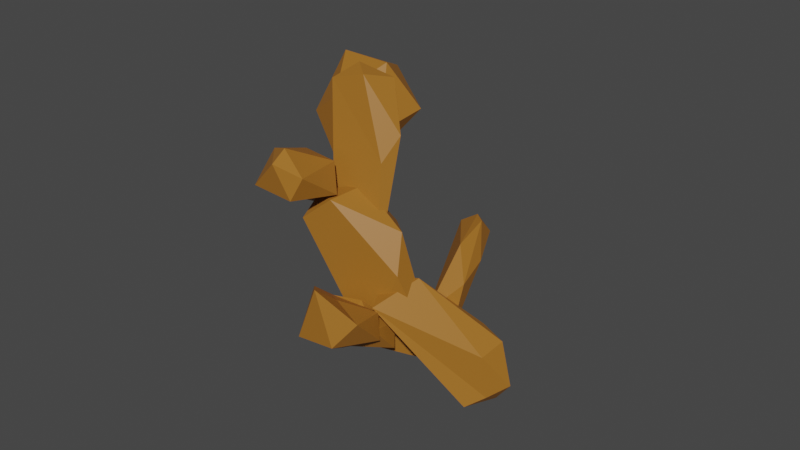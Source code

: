 # Source: ginger_whole.blend  (saved by Blender 3.1.7; exported with 4.5.12 LTS)
import bpy
from mathutils import Matrix  # noqa: F401  (used for matrix-valued properties, if any)

bpy.ops.wm.read_factory_settings(use_empty=True)
scene = bpy.context.scene
scene.name = 'Scene'

# ---- collections
col_collection = bpy.data.collections.new('Collection'); scene.collection.children.link(col_collection)

# ---- materials (node trees are filled in below, after node groups)
mat_ginger = bpy.data.materials.new('Ginger')
mat_ginger.use_transparent_shadow = False

# ---- material node trees
mat_ginger.use_nodes = True; mat_ginger.node_tree.nodes.clear()
_N = mat_ginger.node_tree.nodes; _L = mat_ginger.node_tree.links
n0 = _N.new('ShaderNodeBsdfPrincipled'); n0.name = 'Principled BSDF'; n0.location = (10, 300)
n0.distribution = 'GGX'
n0.subsurface_method = 'RANDOM_WALK_SKIN'
n0.inputs[0].default_value = (0.3672, 0.1447, 0.01752, 1.0)
n0.inputs[3].default_value = 1.45
n0.inputs[27].default_value = (0.0, 0.0, 0.0, 1.0)
n0.inputs[28].default_value = 1.0
n1 = _N.new('ShaderNodeOutputMaterial'); n1.name = 'Material Output'; n1.location = (300, 300)
_L.new(n0.outputs[0], n1.inputs[0])
n1.is_active_output = True

# ---- world
world_world = bpy.data.worlds.new('World'); scene.world = world_world
world_world.use_nodes = True; world_world.node_tree.nodes.clear()
_N = world_world.node_tree.nodes; _L = world_world.node_tree.links
n0 = _N.new('ShaderNodeOutputWorld'); n0.name = 'World Output'; n0.location = (300, 300)
n1 = _N.new('ShaderNodeBackground'); n1.name = 'Background'; n1.location = (10, 300)
n1.inputs[0].default_value = (0.05088, 0.05088, 0.05088, 1.0)
_L.new(n1.outputs[0], n0.inputs[0])
n0.is_active_output = True
world_world.color = (0.05088, 0.05088, 0.05088)
world_world.use_sun_shadow = False
world_world.sun_shadow_jitter_overblur = 0.0

# ---- meshes
me_icosphere_027 = bpy.data.meshes.new('Icosphere.027')
me_icosphere_027.from_pydata([(-1.352, -0.5833, -2.944), (1.867, 3.076, 0.5953), (0.9808, -2.168, 1.892), (1.261, -1.821, 2.366), (0.8382, 3.763, 0.157), (0.3168, 3.669, 0.1566), (3.539, 3.206, 3.25), (3.854, 2.332, 2.919), (1.803, -0.9194, 1.871), (-1.87, -4.799, -1.582), (1.409, -0.7228, 2.035), (0.9026, -1.741, 2.06), (0.8629, 2.193, -0.2225), (3.227, 1.076, 2.463), (1.325, -2.142, 1.669), (-1.158, -4.966, -1.044), (3.305, 1.782, 1.905), (1.095, 0.08509, 2.079), (0.5956, -1.57, 1.998), (3.622, 3.154, 2.64), (1.505, -1.159, 1.143), (1.869, 2.844, -0.1317), (2.084, -0.04667, 1.346), (3.345, 2.552, 3.541), (-0.223, -3.461, -0.8678), (1.446, 0.51, 0.4969), (-0.7962, -3.315, -0.4921), (1.353, 2.045, -0.3722), (-1.58, -1.317, -0.8105), (3.418, 3.831, 2.327), (-1.841, -4.518, -1.064), (-1.356, -4.584, -1.822), (2.971, 3.436, 3.165), (1.207, 3.896, -0.3041), (2.621, 0.9398, 2.246), (-0.5596, -0.7936, -2.689), (0.5541, 3.961, -0.7188), (0.867, -0.6722, -0.2941), (-2.407, -4.072, -1.024), (-2.103, -3.848, -1.853), (0.18, 2.682, -0.4308), (-0.1706, -2.308, -1.011), (0.1966, -0.6782, 0.1961), (1.755, 3.483, -1.469), (-1.517, -1.171, -2.679), (0.8377, 3.985, -1.559), (0.4782, 2.246, -1.598), (0.9407, 2.286, -1.171), (-2.232, -3.218, -1.295), (-0.4899, -0.3751, -1.544), (1.923, 2.315, -1.343), (-2.143, -0.7831, -2.307), (1.093, 1.922, -2.315), (2.377, 2.999, 1.862), (-3.09, -2.184, -0.6782), (-0.08923, 1.642, 1.936), (-1.955, 0.6288, -2.446), (-1.561, 0.4334, -0.4205), (-1.034, 0.8305, -1.418), (-2.431, -1.634, -0.1533), (-0.6493, 0.1457, -2.548), (1.355, 0.6931, -0.1718), (-1.133, -2.301, -0.09855), (1.047, 3.79, 0.7453), (-1.064, -1.486, -1.46), (-1.905, -5.144, -0.6728), (-2.026, -1.189, -1.473), (-3.285, -4.619, -0.6538), (-1.702, 0.5316, -1.232), (-3.24, -3.673, 0.3795), (-1.273, 0.2105, -1.637), (-2.149, -3.545, 0.4374), (-0.4833, -0.6291, -1.43), (-1.065, -4.336, 0.343), (-2.407, -5.101, 0.317), (-0.9441, -0.6096, -1.066), (-0.5478, -0.5532, -1.339), (-1.112, -0.3397, -0.7877), (-1.137, -0.2956, -0.7438), (-1.293, -0.0271, -0.6108), (-1.387, 0.1284, -0.7559), (-1.379, 0.3162, -0.7676), (-1.221, 0.1929, -1.069), (-0.7386, -0.353, -1.429), (-1.1, 0.04657, -1.301), (-1.116, -0.6328, -0.9466), (-1.121, -0.5575, -0.9013), (-1.05, -0.4391, -0.8901), (-1.075, -0.3983, -0.8481), (-1.137, -0.6365, -0.9531), (-1.503, -1.509, -0.8057), (-2.027, -3.194, -1.214), (-1.006, -2.69, -0.4396), (-1.232, -2.112, -0.4018), (-1.513, -1.464, -0.7044), (-1.301, -1.932, -0.3659), (-1.514, -1.465, -0.7033), (-1.491, -1.842, -0.367), (-0.9213, -3.328, -0.5353), (-2.174, -3.563, -1.183), (-1.684, -3.897, -0.8932), (-1.247, -3.804, -0.7333), (-2.077, -4.134, -0.999), (-2.377, -3.999, -1.002), (-2.373, -3.973, -1.012), (-1.12, -0.3208, -0.5714), (-1.118, -0.3094, -0.5612), (-1.043, -0.2328, -0.4297), (-1.106, -0.3458, -0.6575), (-0.7713, -0.8792, -0.8984), (-0.1272, -0.9307, -0.187), (-0.03737, -0.9142, -0.2136), (0.2679, -0.8898, -0.3831), (0.2245, -0.9364, -0.466), (0.1734, -0.8452, -0.5961), (-0.2713, -0.9691, -0.7762), (-0.5246, -1.054, -0.8637), (-0.2447, -0.5666, -0.06651), (-0.6549, 0.1693, 0.2265), (-0.6617, 0.177, 0.2276), (-0.6422, 0.1599, 0.2288), (1.397, 0.6168, 0.4629), (1.432, 0.7485, 0.3619), (2.326, 2.876, 1.79), (2.32, 2.87, 1.749), (1.591, 1.226, 0.2984), (1.328, 0.6111, 0.5091), (1.223, 1.053, 0.9803), (2.28, 2.835, 1.788), (1.516, 2.166, 1.636), (1.166, 1.188, 1.098), (1.403, 1.222, 0.09382), (1.282, 1.426, 0.04535), (2.224, 2.787, 1.611), (1.232, 1.93, 0.1945), (1.02, 1.745, 0.01486), (1.483, 2.157, -0.1922), (1.443, 2.122, -0.1931), (1.427, 2.108, -0.2016), (1.462, 2.104, -0.228), (1.487, 2.161, -0.1981), (1.425, 2.107, -0.2442), (1.431, 2.112, -0.2714), (2.158, 0.7696, 1.55), (2.142, 0.7645, 1.533), (2.157, 0.7699, 1.555), (1.533, 1.081, 1.329), (1.536, 1.125, 1.39), (2.118, 1.026, 1.849), (1.656, 0.8771, 1.188), (1.898, 0.7567, 1.276), (2.018, 1.63, 1.918), (1.554, 1.202, 1.425), (2.123, 1.101, 1.873), (2.074, 1.414, 1.911), (0.7181, 3.367, 0.5984), (0.8919, 3.557, 0.7603), (0.8889, 3.587, 0.6747), (0.3678, 2.825, 0.03967), (0.4311, 2.968, 0.3389), (0.9228, 3.614, 0.6165), (1.193, 2.326, 0.3116), (1.381, 2.344, 0.5228), (1.454, 2.366, 0.61), (1.306, 3.395, 0.8655), (1.069, 3.563, 0.678), (1.459, 2.379, 0.621), (0.6594, 2.497, 0.08294), (0.3684, 2.732, 0.007476), (0.9928, 3.613, 0.654), (1.722, 2.943, -0.1), (1.514, 3.409, -0.2242), (1.392, 3.603, -0.256), (1.173, 3.694, -0.1798), (1.792, 2.724, -0.1412), (1.689, 2.542, -0.1573), (1.369, 2.402, -0.142), (1.17, 3.697, -0.1841), (0.7604, 3.737, -0.4435), (0.2587, 2.768, -0.4054), (0.2653, 2.743, -0.3887), (0.5977, 3.739, -0.579), (0.6447, 3.747, -0.5437), (0.3115, 2.622, -0.4066), (0.2679, 2.66, -0.4098), (1.069, 2.286, -0.2642), (1.039, 2.287, -0.273), (1.394, 3.633, -0.3526), (0.2571, 2.644, -0.4772), (0.9283, 2.335, -0.3481)], [], [(0, 35, 44), (35, 0, 60), (0, 44, 51), (0, 51, 56), (0, 56, 60), (72, 35, 60), (64, 44, 35), (66, 51, 44), (68, 56, 51), (70, 60, 56), (64, 35, 72), (66, 44, 64), (66, 68, 51), (68, 70, 56), (70, 72, 60), (85, 64, 72, 76, 75, 87), (77, 78, 86, 88), (89, 86, 78, 79, 66, 64, 85), (80, 81, 68, 66, 79), (70, 68, 81, 82), (83, 76, 72, 70, 82, 84), (48, 28, 90, 91), (28, 94, 90), (62, 92, 93, 95), (54, 28, 48), (59, 28, 54), (96, 94, 28, 59, 62, 95, 97), (92, 62, 73, 98), (48, 91, 99), (100, 101, 65, 102), (54, 48, 67), (59, 54, 69), (59, 71, 62), (101, 98, 73, 65), (103, 102, 65, 67, 48, 99, 104), (54, 67, 69), (59, 69, 71), (62, 71, 73), (74, 65, 73), (67, 65, 74), (69, 67, 74), (71, 69, 74), (73, 71, 74), (122, 121, 37, 61, 125), (53, 123, 124), (106, 107, 55, 57, 105), (49, 83, 84, 58), (108, 105, 57, 80, 79, 78, 77), (77, 88, 108), (109, 87, 75), (112, 113, 37, 42, 110, 111), (126, 127, 42, 37, 121), (123, 53, 128), (81, 80, 57, 58, 84, 82), (49, 61, 37), (63, 55, 53), (55, 63, 157, 156, 155, 57), (115, 116, 49, 37, 113, 114), (117, 110, 42), (76, 83, 49, 116, 109, 75), (120, 117, 42, 55, 107, 119, 118), (129, 128, 53, 55, 42, 127, 130), (58, 61, 49), (57, 155, 159, 158, 58), (160, 157, 63), (61, 132, 131, 125), (164, 165, 63, 53, 124, 133, 134, 161, 162, 163, 166), (134, 135, 132, 61, 58, 158, 168, 167, 161), (169, 160, 63, 165), (170, 21, 171), (33, 173, 172), (137, 136, 21, 170, 174, 175, 176), (177, 173, 33, 36, 178), (182, 178, 36, 40, 180, 179, 181), (180, 40, 183, 184), (185, 186, 138, 137, 176), (140, 139, 50, 21, 136), (171, 21, 43, 33, 172, 187), (36, 33, 45), (40, 36, 46), (40, 47, 141, 138, 186, 189, 188, 183), (21, 50, 43), (33, 43, 45), (36, 45, 46), (40, 46, 47), (141, 47, 50, 139, 142), (50, 52, 43), (45, 43, 52), (46, 45, 52), (47, 46, 52), (47, 52, 50), (113, 112, 24, 41, 114), (102, 103, 38, 30, 100), (119, 97, 95, 93, 118), (39, 31, 9), (38, 9, 30), (30, 9, 15), (26, 15, 24), (26, 24, 112, 111), (38, 39, 9), (24, 31, 41), (103, 104, 38), (107, 106, 96, 97, 119), (15, 31, 24), (30, 15, 26), (9, 31, 15), (101, 100, 30, 26, 120, 118, 93, 92, 98), (117, 120, 26, 111, 110), (39, 41, 31), (108, 88, 86, 89, 39, 38, 104, 99, 91, 90, 94, 96, 106, 105), (41, 115, 114), (116, 115, 41, 39, 89, 85, 87, 109), (143, 144, 25, 13, 34, 145), (139, 140, 29, 19, 27, 142), (32, 23, 6), (29, 6, 19), (19, 6, 7), (13, 16, 7), (13, 25, 16), (29, 32, 6), (34, 13, 23), (25, 126, 121, 122), (135, 27, 131, 132), (141, 142, 27, 135, 134, 133, 29, 140, 136, 137, 138), (23, 13, 7), (16, 19, 7), (6, 23, 7), (16, 27, 19), (125, 131, 27, 16, 25, 122), (32, 34, 23), (128, 129, 32, 29, 133, 124, 123), (146, 147, 130, 127, 126, 25, 144, 150, 149), (145, 34, 148), (153, 148, 34, 32, 129, 130, 147, 152, 151, 154), (148, 153, 8, 22, 143, 145), (17, 18, 11), (20, 14, 2), (18, 2, 11), (11, 2, 3), (8, 10, 3), (153, 154, 10, 8), (18, 20, 2), (22, 8, 14), (17, 151, 152), (147, 146, 18, 17, 152), (14, 8, 3), (10, 11, 3), (2, 14, 3), (17, 11, 10), (151, 17, 10, 154), (20, 22, 14), (18, 146, 149, 20), (22, 150, 144, 143), (22, 20, 149, 150), (1, 4, 169, 165, 164), (166, 1, 164), (169, 4, 5, 156, 157, 160), (5, 159, 155, 156), (174, 1, 166, 163, 175), (4, 1, 187, 172, 173, 177), (5, 4, 182, 181), (180, 184, 168, 158, 159, 5, 179), (167, 12, 162, 161), (1, 174, 170, 171, 187), (182, 4, 177, 178), (181, 179, 5), (188, 12, 167, 168, 184, 183), (175, 163, 162, 12, 185, 176), (12, 188, 189), (186, 185, 12, 189)])
_uv = me_icosphere_027.uv_layers.new(name='UVMap')
_uv.uv.foreach_set('vector', [0.1818, 0.0, 0.2727, 0.1575, 0.09091, 0.1575, 0.2727, 0.1575, 0.3636, 0.0, 0.4545, 0.1575, 0.9091, 0.0, 1.0, 0.1575, 0.8182, 0.1575, 0.7273, 0.0, 0.8182, 0.1575, 0.6364, 0.1575, 0.5455, 0.0, 0.6364, 0.1575, 0.4545, 0.1575, 0.3636, 0.3149, 0.2727, 0.1575, 0.4545, 0.1575, 0.1818, 0.3149, 0.09091, 0.1575, 0.2727, 0.1575, 0.9091, 0.3149, 0.8182, 0.1575, 1.0, 0.1575, 0.7273, 0.3149, 0.6364, 0.1575, 0.8182, 0.1575, 0.5455, 0.3149, 0.4545, 0.1575, 0.6364, 0.1575, 0.1818, 0.3149, 0.2727, 0.1575, 0.3636, 0.3149, 0.0, 0.3149, 0.09091, 0.1575, 0.1818, 0.3149, 0.9091, 0.3149, 0.7273, 0.3149, 0.8182, 0.1575, 0.7273, 0.3149, 0.5455, 0.3149, 0.6364, 0.1575, 0.5455, 0.3149, 0.3636, 0.3149, 0.4545, 0.1575, 0.2285, 0.3959, 0.1818, 0.3149, 0.3636, 0.3149, 0.355, 0.3298, 0.2668, 0.3758, 0.2558, 0.4042, 0.2494, 0.4207, 0.247, 0.4278, 0.2327, 0.403, 0.2532, 0.411, 0.1317, 0.3949, 0.131, 0.403, 0.1166, 0.4278, 0.07748, 0.4491, 0.0, 0.3149, 0.1818, 0.3149, 0.1351, 0.3959, 0.8044, 0.4171, 0.782, 0.4098, 0.7273, 0.3149, 0.9091, 0.3149, 0.8316, 0.4491, 0.5455, 0.3149, 0.7273, 0.3149, 0.6725, 0.4098, 0.5893, 0.3909, 0.4185, 0.3243, 0.3722, 0.3298, 0.3636, 0.3149, 0.5455, 0.3149, 0.5016, 0.3909, 0.4889, 0.3548, 0.09091, 0.1575, 0.1818, 0.0, 0.1918, 0.01729, 0.1186, 0.1575, 0.3636, 0.0, 0.3772, 0.02346, 0.3537, 0.01729, 0.4545, 0.1575, 0.3617, 0.1575, 0.4026, 0.1106, 0.4204, 0.09833, 0.8182, 0.1575, 0.9091, 0.0, 1.0, 0.1575, 0.6364, 0.1575, 0.7273, 0.0, 0.8182, 0.1575, 0.532, 0.02373, 0.5319, 0.02346, 0.5455, 0.0, 0.6364, 0.1575, 0.4545, 0.1575, 0.4887, 0.09833, 0.515, 0.0999, 0.3617, 0.1575, 0.4545, 0.1575, 0.3636, 0.3149, 0.2917, 0.1903, 0.09091, 0.1575, 0.1186, 0.1575, 0.1072, 0.1857, 0.1826, 0.217, 0.2403, 0.2136, 0.1818, 0.3149, 0.1342, 0.2324, 0.8182, 0.1575, 1.0, 0.1575, 0.9091, 0.3149, 0.6364, 0.1575, 0.8182, 0.1575, 0.7273, 0.3149, 0.6364, 0.1575, 0.5455, 0.3149, 0.4545, 0.1575, 0.2403, 0.2136, 0.2917, 0.1903, 0.3636, 0.3149, 0.1818, 0.3149, 0.09407, 0.2305, 0.1342, 0.2324, 0.1818, 0.3149, 0.0, 0.3149, 0.09091, 0.1575, 0.1072, 0.1857, 0.09385, 0.2281, 0.8182, 0.1575, 0.9091, 0.3149, 0.7273, 0.3149, 0.6364, 0.1575, 0.7273, 0.3149, 0.5455, 0.3149, 0.4545, 0.1575, 0.5455, 0.3149, 0.3636, 0.3149, 0.2727, 0.4724, 0.1818, 0.3149, 0.3636, 0.3149, 0.0, 0.3149, 0.1818, 0.3149, 0.09091, 0.4724, 0.7273, 0.3149, 0.9091, 0.3149, 0.8182, 0.4724, 0.5455, 0.3149, 0.7273, 0.3149, 0.6364, 0.4724, 0.3636, 0.3149, 0.5455, 0.3149, 0.4545, 0.4724, 0.0, 0.0, 0.0, 0.0, 0.0, 0.0, 0.0, 0.0, 0.0, 0.0, 0.0, 0.0, 0.0, 0.0, 0.0, 0.0, 0.0, 0.0, 0.0, 0.0, 0.0, 0.0, 0.0, 0.0, 0.0, 0.0, 0.1818, 0.3149, 0.1113, 0.3149, 0.02886, 0.2649, 0.09091, 0.1575, 0.7491, 0.3149, 0.7306, 0.3091, 0.8182, 0.1575, 0.8551, 0.2214, 0.7906, 0.251, 0.7803, 0.3057, 0.7844, 0.3149, 0.7844, 0.3149, 0.8053, 0.3256, 0.7491, 0.3149, 0.8543, 0.4099, 0.8198, 0.3331, 0.8806, 0.3643, 0.0, 0.0, 0.0, 0.0, 0.0, 0.0, 0.0, 0.0, 0.0, 0.0, 0.0, 0.0, 0.0, 0.0, 0.0, 0.0, 0.0, 0.0, 0.0, 0.0, 0.0, 0.0, 0.0, 0.0, 0.0, 0.0, 0.0, 0.0, 0.0, 0.0, 0.0, 0.0, 0.0, 0.0, 0.0, 0.0, 0.0, 0.0, 0.0, 0.0, 0.0, 0.0, 0.0, 0.0, 0.0, 0.0, 0.0, 0.0, 0.0, 0.0, 0.0, 0.0, 0.0, 0.0, 0.0, 0.0, 0.0, 0.0, 0.0, 0.0, 0.0, 0.0, 0.0, 0.0, 0.0, 0.0, 0.0, 0.0, 0.0, 0.0, 0.0, 0.0, 0.0, 0.0, 0.0, 0.0, 0.0, 0.0, 0.0, 0.0, 0.0, 0.0, 0.0, 0.0, 0.0, 0.0, 0.0, 0.0, 0.0, 0.0, 0.0, 0.0, 0.0, 0.0, 0.0, 0.0, 0.0, 0.0, 0.0, 0.0, 0.0, 0.0, 0.0, 0.0, 0.0, 0.0, 0.0, 0.0, 0.0, 0.0, 0.0, 0.0, 0.0, 0.0, 0.0, 0.0, 0.0, 0.0, 0.0, 0.0, 0.0, 0.0, 0.0, 0.0, 0.0, 0.0, 0.0, 0.0, 0.0, 0.0, 0.0, 0.0, 0.0, 0.0, 0.0, 0.0, 0.0, 0.0, 0.0, 0.0, 0.0, 0.0, 0.0, 0.0, 0.0, 0.0, 0.0, 0.0, 0.0, 0.0, 0.0, 0.0, 0.0, 0.0, 0.0, 0.0, 0.0, 0.0, 0.0, 0.0, 0.0, 0.0, 0.0, 0.0, 0.0, 0.0, 0.0, 0.0, 0.0, 0.0, 0.0, 0.0, 0.0, 0.0, 0.0, 0.0, 0.0, 0.0, 0.0, 0.0, 0.0, 0.0, 0.0, 0.0, 0.0, 0.0, 0.0, 0.0, 0.0, 0.0, 0.0, 0.0, 0.0, 0.0, 0.0, 0.0, 0.0, 0.0, 0.0, 0.0, 0.2551, 0.1268, 0.2727, 0.1575, 0.1752, 0.1575, 0.09091, 0.1575, 0.1246, 0.09905, 0.1416, 0.1575, 0.4528, 0.1544, 0.4401, 0.1575, 0.2727, 0.1575, 0.2904, 0.1268, 0.3038, 0.1561, 0.3484, 0.156, 0.4325, 0.1192, 0.9656, 0.09988, 0.9663, 0.09905, 1.0, 0.1575, 0.8182, 0.1575, 0.8516, 0.09964, 0.7868, 0.1248, 0.7848, 0.09964, 0.8182, 0.1575, 0.6364, 0.1575, 0.6446, 0.1431, 0.6482, 0.146, 0.786, 0.1344, 0.6281, 0.1431, 0.6364, 0.1575, 0.6175, 0.1575, 0.6245, 0.1549, 0.5096, 0.1557, 0.5134, 0.1575, 0.4577, 0.1575, 0.4563, 0.1544, 0.4766, 0.1192, 0.4391, 0.1583, 0.4521, 0.1617, 0.3636, 0.3149, 0.2727, 0.1575, 0.4401, 0.1575, 0.1752, 0.1575, 0.2727, 0.1575, 0.1818, 0.3149, 0.09091, 0.1575, 0.1416, 0.1575, 0.1379, 0.1692, 0.8182, 0.1575, 1.0, 0.1575, 0.9091, 0.3149, 0.6364, 0.1575, 0.8182, 0.1575, 0.7273, 0.3149, 0.6364, 0.1575, 0.5455, 0.3149, 0.4589, 0.165, 0.4577, 0.1575, 0.5134, 0.1575, 0.5303, 0.1673, 0.6266, 0.1683, 0.6175, 0.1575, 0.2727, 0.1575, 0.3636, 0.3149, 0.1818, 0.3149, 0.09091, 0.1575, 0.1818, 0.3149, 0.0, 0.3149, 0.8182, 0.1575, 0.9091, 0.3149, 0.7273, 0.3149, 0.6364, 0.1575, 0.7273, 0.3149, 0.5455, 0.3149, 0.4589, 0.165, 0.5455, 0.3149, 0.3636, 0.3149, 0.4521, 0.1617, 0.4578, 0.1689, 0.3636, 0.3149, 0.2727, 0.4724, 0.1818, 0.3149, 0.0, 0.3149, 0.1818, 0.3149, 0.09091, 0.4724, 0.7273, 0.3149, 0.9091, 0.3149, 0.8182, 0.4724, 0.5455, 0.3149, 0.7273, 0.3149, 0.6364, 0.4724, 0.5455, 0.3149, 0.4545, 0.4724, 0.3636, 0.3149, 0.0, 0.0, 0.0, 0.0, 0.0, 0.0, 0.0, 0.0, 0.0, 0.0, 0.0, 0.0, 0.0, 0.0, 0.0, 0.0, 0.0, 0.0, 0.0, 0.0, 0.0, 0.0, 0.0, 0.0, 0.0, 0.0, 0.0, 0.0, 0.0, 0.0, 0.09091, 0.1575, 0.1818, 0.3149, 0.0, 0.3149, 0.8182, 0.1575, 0.9091, 0.3149, 0.7273, 0.3149, 0.7273, 0.3149, 0.9091, 0.3149, 0.8182, 0.4724, 0.0, 0.0, 0.0, 0.0, 0.0, 0.0, 0.0, 0.0, 0.0, 0.0, 0.0, 0.0, 0.0, 0.0, 0.0, 0.0, 0.0, 0.0, 0.0, 0.0, 0.0, 0.0, 0.0, 0.0, 0.0, 0.0, 0.0, 0.0, 0.0, 0.0, 0.0, 0.0, 0.0, 0.0, 0.0, 0.0, 0.0, 0.0, 0.0, 0.0, 0.0, 0.0, 0.0, 0.0, 0.0, 0.0, 0.0, 0.0, 0.0, 0.0, 0.0, 0.0, 0.0, 0.0, 0.0, 0.0, 0.0, 0.0, 0.0, 0.0, 0.0, 0.0, 0.0, 0.0, 0.0, 0.0, 0.0, 0.0, 0.0, 0.0, 0.0, 0.0, 0.0, 0.0, 0.0, 0.0, 0.0, 0.0, 0.0, 0.0, 0.0, 0.0, 0.0, 0.0, 0.0, 0.0, 0.0, 0.0, 0.0, 0.0, 0.0, 0.0, 0.0, 0.0, 0.0, 0.0, 0.0, 0.0, 0.0, 0.0, 0.0, 0.0, 0.0, 0.0, 0.0, 0.0, 0.0, 0.0, 0.0, 0.0, 0.0, 0.0, 0.0, 0.0, 0.0, 0.0, 0.0, 0.0, 0.0, 0.0, 0.0, 0.0, 0.0, 0.0, 0.0, 0.0, 0.0, 0.0, 0.0, 0.0, 0.0, 0.0, 0.0, 0.0, 0.0, 0.0, 0.0, 0.0, 0.0, 0.0, 0.0, 0.0, 0.0, 0.0, 0.0, 0.0, 0.0, 0.0, 0.0, 0.0, 0.0, 0.0, 0.0, 0.0, 0.0, 0.0, 0.0, 0.0, 0.0, 0.0, 0.0, 0.0, 0.0, 0.0, 0.0, 0.0, 0.0, 0.0, 0.09091, 0.1575, 0.1818, 0.3149, 0.0, 0.3149, 0.8182, 0.1575, 0.9091, 0.3149, 0.7273, 0.3149, 0.7273, 0.3149, 0.9091, 0.3149, 0.8182, 0.4724, 0.0, 0.0, 0.0, 0.0, 0.0, 0.0, 0.0, 0.0, 0.0, 0.0, 0.0, 0.0, 0.0, 0.0, 0.0, 0.0, 0.0, 0.0, 0.0, 0.0, 0.0, 0.0, 0.0, 0.0, 0.0, 0.0, 0.0, 0.0, 0.0, 0.0, 0.0, 0.0, 0.0, 0.0, 0.0, 0.0, 0.0, 0.0, 0.0, 0.0, 0.0, 0.0, 0.0, 0.0, 0.0, 0.0, 0.0, 0.0, 0.0, 0.0, 0.0, 0.0, 0.0, 0.0, 0.0, 0.0, 0.0, 0.0, 0.0, 0.0, 0.0, 0.0, 0.0, 0.0, 0.0, 0.0, 0.0, 0.0, 0.0, 0.0, 0.0, 0.0, 0.0, 0.0, 0.0, 0.0, 0.0, 0.0, 0.0, 0.0, 0.0, 0.0, 0.0, 0.0, 0.0, 0.0, 0.0, 0.0, 0.0, 0.0, 0.0, 0.0, 0.0, 0.0, 0.0, 0.0, 0.0, 0.0, 0.0, 0.0, 0.0, 0.0, 0.0, 0.0, 0.0, 0.0, 0.0, 0.0, 0.0, 0.0, 0.0, 0.0, 0.0, 0.0, 0.0, 0.0, 0.0, 0.0, 0.0, 0.0, 0.0, 0.0, 0.0, 0.0, 0.0, 0.0, 0.0, 0.0, 0.0, 0.0, 0.0, 0.0, 0.0, 0.0, 0.0, 0.0, 0.0, 0.0, 0.0, 0.0, 0.0, 0.0, 0.0, 0.0, 0.0, 0.0, 0.0, 0.0, 0.0, 0.0, 0.0, 0.0, 0.0, 0.0, 0.0, 0.0, 0.0, 0.0, 0.0, 0.0, 0.0, 0.0, 0.0, 0.0, 0.0, 0.0, 0.0, 0.0, 0.0, 0.0, 0.0, 0.0, 0.0, 0.0, 0.0, 0.0, 0.0, 0.0, 0.0, 0.0, 0.09091, 0.1575, 0.1818, 0.3149, 0.0, 0.3149, 0.8182, 0.1575, 0.9091, 0.3149, 0.7273, 0.3149, 0.7273, 0.3149, 0.9091, 0.3149, 0.8182, 0.4724, 0.0, 0.0, 0.0, 0.0, 0.0, 0.0, 0.0, 0.0, 0.0, 0.0, 0.0, 0.0, 0.0, 0.0, 0.0, 0.0, 0.0, 0.0, 0.0, 0.0, 0.0, 0.0, 0.0, 0.0, 0.0, 0.0, 0.0, 0.0, 0.0, 0.0, 0.0, 0.0, 0.0, 0.0, 0.0, 0.0, 0.0, 0.0, 0.0, 0.0, 0.0, 0.0, 0.0, 0.0, 0.0, 0.0, 0.0, 0.0, 0.0, 0.0, 0.0, 0.0, 0.0, 0.0, 0.0, 0.0, 0.0, 0.0, 0.0, 0.0, 0.0, 0.0, 0.0, 0.0, 0.0, 0.0, 0.0, 0.0, 0.0, 0.0, 0.0, 0.0, 0.0, 0.0, 0.0, 0.0, 0.0, 0.0, 0.0, 0.0, 0.0, 0.0, 0.0, 0.0, 0.0, 0.0, 0.0, 0.0, 0.0, 0.0, 0.0, 0.0, 0.0, 0.0, 0.0, 0.0, 0.0, 0.0, 0.0, 0.0, 0.0, 0.0, 0.0, 0.0, 0.2727, 0.1575, 0.09091, 0.1575, 0.1466, 0.06107, 0.1595, 0.06303, 0.207, 0.04361, 0.4506, 0.1575, 0.2727, 0.1575, 0.3385, 0.04361, 0.9443, 0.06107, 1.0, 0.1575, 0.8182, 0.1575, 0.8857, 0.04044, 0.9035, 0.05704, 0.9282, 0.06835, 0.8182, 0.1575, 0.6721, 0.1575, 0.7273, 0.08347, 0.7506, 0.04044, 0.3396, 0.2734, 0.2727, 0.1575, 0.4506, 0.1575, 0.4535, 0.1592, 0.3856, 0.2769, 0.09091, 0.1575, 0.2727, 0.1575, 0.1856, 0.3083, 0.1856, 0.2886, 0.1478, 0.2544, 0.1472, 0.255, 0.8182, 0.1575, 1.0, 0.1575, 0.9196, 0.2967, 0.9026, 0.3037, 0.7315, 0.2947, 0.7199, 0.3022, 0.676, 0.2261, 0.6877, 0.2162, 0.6721, 0.1575, 0.8182, 0.1575, 0.7379, 0.2965, 0.5913, 0.2356, 0.5455, 0.3149, 0.4652, 0.1759, 0.4959, 0.213, 0.2727, 0.1575, 0.3396, 0.2734, 0.3018, 0.2672, 0.2229, 0.2877, 0.1856, 0.3083, 0.01054, 0.2967, 0.09091, 0.1575, 0.1472, 0.255, 0.04176, 0.2829, 0.9026, 0.3037, 0.7379, 0.2965, 0.8182, 0.1575, 0.7255, 0.3149, 0.5455, 0.3149, 0.5913, 0.2356, 0.676, 0.2261, 0.7199, 0.3022, 0.7075, 0.3052, 0.3856, 0.2769, 0.4535, 0.1592, 0.4652, 0.1759, 0.5455, 0.3149, 0.504, 0.3149, 0.4488, 0.285, 0.5455, 0.3149, 0.7255, 0.3149, 0.5619, 0.3435, 0.5096, 0.3187, 0.504, 0.3149, 0.5455, 0.3149, 0.529, 0.3435])
me_icosphere_027.materials.append(mat_ginger)
me_icosphere_027.use_remesh_fix_poles = True
me_icosphere_027.use_remesh_preserve_attributes = False
me_icosphere_027.update()

# ---- objects
ob_ginger = bpy.data.objects.new('Ginger', me_icosphere_027)

# ---- transforms, parenting, visibility, modifiers, constraints
ob_ginger.location = (0.0, 0.0, 0.0)
ob_ginger.rotation_euler = (-2.108, 0.2245, -0.1851)
ob_ginger.scale = (0.1976, 0.1351, 0.1963)

# ---- collection membership
col_collection.objects.link(ob_ginger)

# ---- scene / render settings (as saved in the file)
scene.frame_start = 1; scene.frame_end = 250; scene.frame_set(1)
scene.render.engine = 'BLENDER_EEVEE_NEXT'
scene.cycles.sampling_pattern = 'TABULATED_SOBOL'
scene.cycles.use_light_tree = False
scene.view_settings.view_transform = 'Filmic'
bpy.context.view_layer.update()

# ---- added for rendering (the .blend has no active camera and no usable light): camera, sun
cam_auto = bpy.data.cameras.new('AutoCamera')
cam_auto.lens = 50.0
cam_auto.sensor_width = 36.0
cam_auto.clip_end = 1000.0
ob_auto_camera = bpy.data.objects.new('AutoCamera', cam_auto)
scene.collection.objects.link(ob_auto_camera)
ob_auto_camera.location = (3.11275, -3.5637, 2.45111)
ob_auto_camera.rotation_euler = (1.09748, -7.21219e-08, 0.694738)
scene.camera = ob_auto_camera
light_auto_sun = bpy.data.lights.new('AutoSun', 'SUN')
light_auto_sun.energy = 3.0
light_auto_sun.angle = 0.0523599
ob_auto_sun = bpy.data.objects.new('AutoSun', light_auto_sun)
scene.collection.objects.link(ob_auto_sun)
ob_auto_sun.rotation_euler = (0.872665, 0.174533, 0.523599)
bpy.context.view_layer.update()
